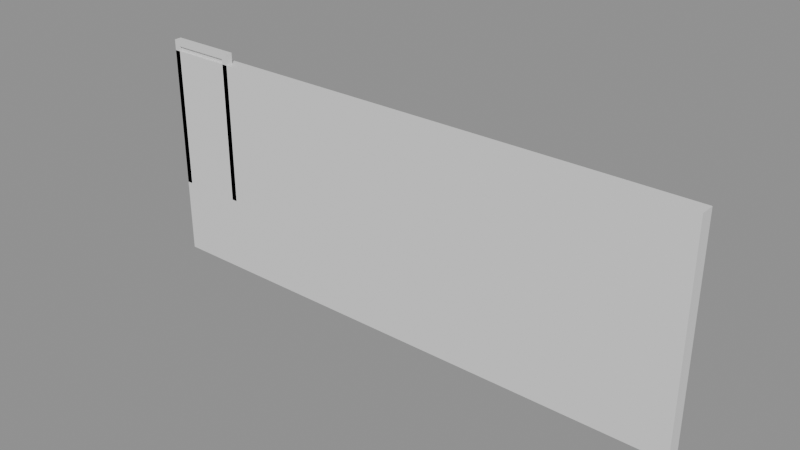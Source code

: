 # Source: e1775_after.blend  (saved by Blender 5.2.44; exported with 4.5.12 LTS)
import bpy
from mathutils import Matrix  # noqa: F401  (used for matrix-valued properties, if any)

bpy.ops.wm.read_factory_settings(use_empty=True)
scene = bpy.context.scene
scene.name = 'Scene'

# ---- materials (node trees are filled in below, after node groups)
mat_ladrillo_rojo = bpy.data.materials.new('Ladrillo_Rojo')
mat_marco_negro = bpy.data.materials.new('Marco_Negro')
mat_madera_roble = bpy.data.materials.new('Madera_Roble')

# ---- material node trees
mat_ladrillo_rojo.use_nodes = True; mat_ladrillo_rojo.node_tree.nodes.clear()
_N = mat_ladrillo_rojo.node_tree.nodes; _L = mat_ladrillo_rojo.node_tree.links
n0 = _N.new('ShaderNodeBsdfPrincipled'); n0.name = 'Principled BSDF'; n0.location = (-200, 100)
n0.inputs[3].default_value = 1.45
n0.inputs[10].default_value = 0.005
n1 = _N.new('ShaderNodeOutputMaterial'); n1.name = 'Material Output'; n1.location = (200, 100)
_L.new(n0.outputs[0], n1.inputs[0])
n1.is_active_output = True
mat_marco_negro.use_nodes = True; mat_marco_negro.node_tree.nodes.clear()
_N = mat_marco_negro.node_tree.nodes; _L = mat_marco_negro.node_tree.links
n0 = _N.new('ShaderNodeBsdfPrincipled'); n0.name = 'Principled BSDF'; n0.location = (-200, 100)
n0.inputs[3].default_value = 1.45
n0.inputs[10].default_value = 0.005
n1 = _N.new('ShaderNodeOutputMaterial'); n1.name = 'Material Output'; n1.location = (200, 100)
_L.new(n0.outputs[0], n1.inputs[0])
n1.is_active_output = True
mat_madera_roble.use_nodes = True; mat_madera_roble.node_tree.nodes.clear()
_N = mat_madera_roble.node_tree.nodes; _L = mat_madera_roble.node_tree.links
n0 = _N.new('ShaderNodeBsdfPrincipled'); n0.name = 'Principled BSDF'; n0.location = (-200, 100)
n0.inputs[3].default_value = 1.45
n0.inputs[10].default_value = 0.005
n1 = _N.new('ShaderNodeOutputMaterial'); n1.name = 'Material Output'; n1.location = (200, 100)
_L.new(n0.outputs[0], n1.inputs[0])
n1.is_active_output = True

# ---- meshes
me_fachada_principal_cuerpo_mesh = bpy.data.meshes.new('Fachada_Principal_Cuerpo_mesh')
me_fachada_principal_cuerpo_mesh.from_pydata([(0.0, 0.0, 0.0), (7.68, 0.0, 0.0), (7.68, 0.2, 0.0), (0.0, 0.2, 0.0), (0.0, 0.0, 3.0), (7.68, 0.0, 3.0), (7.68, 0.2, 3.0), (0.0, 0.2, 3.0)], [], [(0, 1, 2, 3), (4, 5, 6, 7), (0, 1, 5, 4), (1, 2, 6, 5), (2, 3, 7, 6), (3, 0, 4, 7)])
me_fachada_principal_cuerpo_mesh.materials.append(mat_ladrillo_rojo)
me_fachada_principal_cuerpo_mesh.update()
me_puerta_entrada_jamba_izq_mesh = bpy.data.meshes.new('Puerta_Entrada_Jamba_Izq_mesh')
me_puerta_entrada_jamba_izq_mesh.from_pydata([(0.0, 0.0, 0.0), (0.08, 0.0, 0.0), (0.08, 0.1, 0.0), (0.0, 0.1, 0.0), (0.0, 0.0, 2.1), (0.08, 0.0, 2.1), (0.08, 0.1, 2.1), (0.0, 0.1, 2.1)], [], [(0, 1, 2, 3), (4, 5, 6, 7), (0, 1, 5, 4), (1, 2, 6, 5), (2, 3, 7, 6), (3, 0, 4, 7)])
me_puerta_entrada_jamba_izq_mesh.materials.append(mat_marco_negro)
me_puerta_entrada_jamba_izq_mesh.update()
me_puerta_entrada_jamba_der_mesh = bpy.data.meshes.new('Puerta_Entrada_Jamba_Der_mesh')
me_puerta_entrada_jamba_der_mesh.from_pydata([(0.0, 0.0, 0.0), (0.08, 0.0, 0.0), (0.08, 0.1, 0.0), (0.0, 0.1, 0.0), (0.0, 0.0, 2.1), (0.08, 0.0, 2.1), (0.08, 0.1, 2.1), (0.0, 0.1, 2.1)], [], [(0, 1, 2, 3), (4, 5, 6, 7), (0, 1, 5, 4), (1, 2, 6, 5), (2, 3, 7, 6), (3, 0, 4, 7)])
me_puerta_entrada_jamba_der_mesh.materials.append(mat_marco_negro)
me_puerta_entrada_jamba_der_mesh.update()
me_puerta_entrada_dintel_mesh = bpy.data.meshes.new('Puerta_Entrada_Dintel_mesh')
me_puerta_entrada_dintel_mesh.from_pydata([(0.0, 0.0, 0.0), (0.84, 0.0, 0.0), (0.84, 0.1, 0.0), (0.0, 0.1, 0.0), (0.0, 0.0, 0.08), (0.84, 0.0, 0.08), (0.84, 0.1, 0.08), (0.0, 0.1, 0.08)], [], [(0, 1, 2, 3), (4, 5, 6, 7), (0, 1, 5, 4), (1, 2, 6, 5), (2, 3, 7, 6), (3, 0, 4, 7)])
me_puerta_entrada_dintel_mesh.materials.append(mat_marco_negro)
me_puerta_entrada_dintel_mesh.update()
me_puerta_entrada_panel_mesh = bpy.data.meshes.new('Puerta_Entrada_Panel_mesh')
me_puerta_entrada_panel_mesh.from_pydata([(0.0, 0.0, 0.0), (0.83, 0.0, 0.0), (0.83, 0.04, 0.0), (0.0, 0.04, 0.0), (0.0, 0.0, 2.01), (0.83, 0.0, 2.01), (0.83, 0.04, 2.01), (0.0, 0.04, 2.01)], [], [(0, 1, 2, 3), (4, 5, 6, 7), (0, 1, 5, 4), (1, 2, 6, 5), (2, 3, 7, 6), (3, 0, 4, 7)])
me_puerta_entrada_panel_mesh.materials.append(mat_madera_roble)
me_puerta_entrada_panel_mesh.update()

# ---- objects
ob_fachada_principal = bpy.data.objects.new('Fachada_Principal', None)
ob_fachada_principal_cuerpo = bpy.data.objects.new('Fachada_Principal_Cuerpo', me_fachada_principal_cuerpo_mesh)
ob_puerta_entrada = bpy.data.objects.new('Puerta_Entrada', None)
ob_puerta_entrada_jamba_izq = bpy.data.objects.new('Puerta_Entrada_Jamba_Izq', me_puerta_entrada_jamba_izq_mesh)
ob_puerta_entrada_jamba_der = bpy.data.objects.new('Puerta_Entrada_Jamba_Der', me_puerta_entrada_jamba_der_mesh)
ob_puerta_entrada_dintel = bpy.data.objects.new('Puerta_Entrada_Dintel', me_puerta_entrada_dintel_mesh)
ob_puerta_entrada_panel = bpy.data.objects.new('Puerta_Entrada_Panel', me_puerta_entrada_panel_mesh)

# ---- transforms, parenting, visibility, modifiers, constraints
ob_fachada_principal.location = (0.0, 0.0, 0.0)
ob_fachada_principal.empty_display_type = 'ARROWS'
ob_fachada_principal_cuerpo.parent = ob_fachada_principal
ob_fachada_principal_cuerpo.location = (0.0, 0.0, 0.0)
ob_puerta_entrada.location = (0.0, 0.0, 1.05)
ob_puerta_entrada.empty_display_type = 'ARROWS'
ob_puerta_entrada_jamba_izq.parent = ob_puerta_entrada
ob_puerta_entrada_jamba_izq.location = (0.0, 0.0, 0.0)
ob_puerta_entrada_jamba_der.parent = ob_puerta_entrada
ob_puerta_entrada_jamba_der.location = (0.92, 0.0, 0.0)
ob_puerta_entrada_dintel.parent = ob_puerta_entrada
ob_puerta_entrada_dintel.location = (0.08, 0.0, 2.02)
ob_puerta_entrada_panel.parent = ob_puerta_entrada
ob_puerta_entrada_panel.location = (0.085, 0.03, 0.005)

# ---- collection membership
scene.collection.objects.link(ob_fachada_principal)
scene.collection.objects.link(ob_fachada_principal_cuerpo)
scene.collection.objects.link(ob_puerta_entrada)
scene.collection.objects.link(ob_puerta_entrada_jamba_izq)
scene.collection.objects.link(ob_puerta_entrada_jamba_der)
scene.collection.objects.link(ob_puerta_entrada_dintel)
scene.collection.objects.link(ob_puerta_entrada_panel)

# ---- scene / render settings (as saved in the file)
scene.frame_start = 1; scene.frame_end = 250; scene.frame_set(1)
scene.render.engine = 'BLENDER_EEVEE_NEXT'
scene.render.bake_bias = 0.0
scene.render.bake_samples = 0
scene.render.compositor_device = 'GPU'
scene.eevee.use_volume_custom_range = False
scene.eevee.fast_gi_thickness_near = 0.1
scene.eevee.fast_gi_thickness_far = 0.0
scene.eevee.ray_tracing_options.screen_trace_thickness = 0.1
bpy.context.view_layer.update()

# ---- added for rendering (the .blend has no active camera and no usable light): camera, sun + grey world if the file has none
cam_auto = bpy.data.cameras.new('AutoCamera')
cam_auto.lens = 50.0
cam_auto.sensor_width = 36.0
cam_auto.clip_end = 1000.0
ob_auto_camera = bpy.data.objects.new('AutoCamera', cam_auto)
scene.collection.objects.link(ob_auto_camera)
ob_auto_camera.location = (11.5224, -9.11891, 7.72094)
ob_auto_camera.rotation_euler = (1.09748, -7.21219e-08, 0.694738)
scene.camera = ob_auto_camera
light_auto_sun = bpy.data.lights.new('AutoSun', 'SUN')
light_auto_sun.energy = 3.0
light_auto_sun.angle = 0.0523599
ob_auto_sun = bpy.data.objects.new('AutoSun', light_auto_sun)
scene.collection.objects.link(ob_auto_sun)
ob_auto_sun.rotation_euler = (0.872665, 0.174533, 0.523599)
if scene.world is None:
    world_auto = bpy.data.worlds.new('AutoWorld')
    world_auto.color = (0.3, 0.3, 0.3)
    scene.world = world_auto
bpy.context.view_layer.update()

